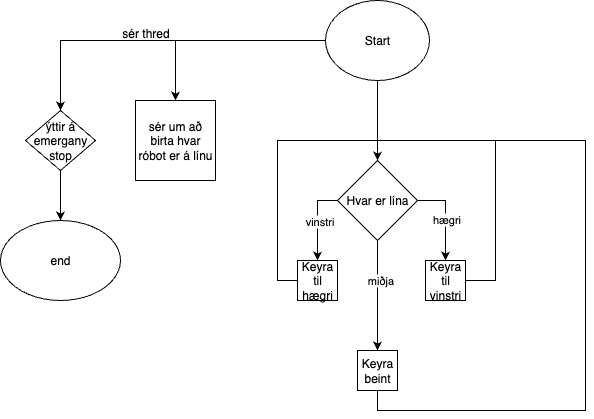

The diagram above was exported from draw.io. Its source (the exported page's mxGraphModel, read from the mxfile embedded in the PNG):
<mxGraphModel dx="1213" dy="777" grid="1" gridSize="10" guides="1" tooltips="1" connect="1" arrows="1" fold="1" page="1" pageScale="1" pageWidth="827" pageHeight="1169" math="0" shadow="0">
  <root>
    <mxCell id="0" />
    <mxCell id="1" parent="0" />
    <mxCell id="HsFQ1AuiCMNjpmNGAMyi-5" style="edgeStyle=orthogonalEdgeStyle;rounded=0;orthogonalLoop=1;jettySize=auto;html=1;exitX=0;exitY=0.5;exitDx=0;exitDy=0;entryX=0.5;entryY=0;entryDx=0;entryDy=0;" edge="1" parent="1" source="HsFQ1AuiCMNjpmNGAMyi-1" target="HsFQ1AuiCMNjpmNGAMyi-2">
      <mxGeometry relative="1" as="geometry" />
    </mxCell>
    <mxCell id="HsFQ1AuiCMNjpmNGAMyi-11" style="edgeStyle=orthogonalEdgeStyle;rounded=0;orthogonalLoop=1;jettySize=auto;html=1;entryX=0.5;entryY=0;entryDx=0;entryDy=0;" edge="1" parent="1" source="HsFQ1AuiCMNjpmNGAMyi-1" target="HsFQ1AuiCMNjpmNGAMyi-9">
      <mxGeometry relative="1" as="geometry">
        <mxPoint x="290" y="150" as="targetPoint" />
      </mxGeometry>
    </mxCell>
    <mxCell id="HsFQ1AuiCMNjpmNGAMyi-15" style="edgeStyle=orthogonalEdgeStyle;rounded=0;orthogonalLoop=1;jettySize=auto;html=1;entryX=0.5;entryY=0;entryDx=0;entryDy=0;" edge="1" parent="1" source="HsFQ1AuiCMNjpmNGAMyi-1" target="HsFQ1AuiCMNjpmNGAMyi-12">
      <mxGeometry relative="1" as="geometry" />
    </mxCell>
    <mxCell id="HsFQ1AuiCMNjpmNGAMyi-1" value="Start" style="ellipse;whiteSpace=wrap;html=1;" vertex="1" parent="1">
      <mxGeometry x="440" y="60" width="104" height="80" as="geometry" />
    </mxCell>
    <mxCell id="HsFQ1AuiCMNjpmNGAMyi-7" style="edgeStyle=orthogonalEdgeStyle;rounded=0;orthogonalLoop=1;jettySize=auto;html=1;exitX=0.5;exitY=1;exitDx=0;exitDy=0;entryX=0.5;entryY=0;entryDx=0;entryDy=0;" edge="1" parent="1" source="HsFQ1AuiCMNjpmNGAMyi-2" target="HsFQ1AuiCMNjpmNGAMyi-6">
      <mxGeometry relative="1" as="geometry" />
    </mxCell>
    <mxCell id="HsFQ1AuiCMNjpmNGAMyi-2" value="ýttir á emergany stop" style="rhombus;whiteSpace=wrap;html=1;" vertex="1" parent="1">
      <mxGeometry x="140" y="170" width="70" height="60" as="geometry" />
    </mxCell>
    <mxCell id="HsFQ1AuiCMNjpmNGAMyi-6" value="end" style="ellipse;whiteSpace=wrap;html=1;" vertex="1" parent="1">
      <mxGeometry x="115" y="280" width="120" height="80" as="geometry" />
    </mxCell>
    <mxCell id="HsFQ1AuiCMNjpmNGAMyi-8" value="sér thred" style="text;html=1;align=center;verticalAlign=middle;resizable=0;points=[];autosize=1;strokeColor=none;fillColor=none;" vertex="1" parent="1">
      <mxGeometry x="225" y="78" width="70" height="30" as="geometry" />
    </mxCell>
    <mxCell id="HsFQ1AuiCMNjpmNGAMyi-9" value="sér um að birta hvar róbot er á línu" style="whiteSpace=wrap;html=1;aspect=fixed;" vertex="1" parent="1">
      <mxGeometry x="250" y="160" width="80" height="80" as="geometry" />
    </mxCell>
    <mxCell id="HsFQ1AuiCMNjpmNGAMyi-34" style="edgeStyle=orthogonalEdgeStyle;rounded=0;orthogonalLoop=1;jettySize=auto;html=1;exitX=0;exitY=0.5;exitDx=0;exitDy=0;entryX=0.5;entryY=0;entryDx=0;entryDy=0;" edge="1" parent="1" source="HsFQ1AuiCMNjpmNGAMyi-12" target="HsFQ1AuiCMNjpmNGAMyi-22">
      <mxGeometry relative="1" as="geometry" />
    </mxCell>
    <mxCell id="HsFQ1AuiCMNjpmNGAMyi-36" value="vinstri" style="edgeLabel;html=1;align=center;verticalAlign=middle;resizable=0;points=[];" vertex="1" connectable="0" parent="HsFQ1AuiCMNjpmNGAMyi-34">
      <mxGeometry y="1" relative="1" as="geometry">
        <mxPoint as="offset" />
      </mxGeometry>
    </mxCell>
    <mxCell id="HsFQ1AuiCMNjpmNGAMyi-39" style="edgeStyle=orthogonalEdgeStyle;rounded=0;orthogonalLoop=1;jettySize=auto;html=1;entryX=0.5;entryY=0;entryDx=0;entryDy=0;" edge="1" parent="1" source="HsFQ1AuiCMNjpmNGAMyi-12" target="HsFQ1AuiCMNjpmNGAMyi-37">
      <mxGeometry relative="1" as="geometry">
        <mxPoint x="560" y="310" as="targetPoint" />
      </mxGeometry>
    </mxCell>
    <mxCell id="HsFQ1AuiCMNjpmNGAMyi-40" value="hægri" style="edgeLabel;html=1;align=center;verticalAlign=middle;resizable=0;points=[];" vertex="1" connectable="0" parent="HsFQ1AuiCMNjpmNGAMyi-39">
      <mxGeometry x="0.0455" relative="1" as="geometry">
        <mxPoint as="offset" />
      </mxGeometry>
    </mxCell>
    <mxCell id="HsFQ1AuiCMNjpmNGAMyi-43" style="edgeStyle=orthogonalEdgeStyle;rounded=0;orthogonalLoop=1;jettySize=auto;html=1;" edge="1" parent="1" source="HsFQ1AuiCMNjpmNGAMyi-12">
      <mxGeometry relative="1" as="geometry">
        <mxPoint x="492" y="410" as="targetPoint" />
      </mxGeometry>
    </mxCell>
    <mxCell id="HsFQ1AuiCMNjpmNGAMyi-44" value="miðja" style="edgeLabel;html=1;align=center;verticalAlign=middle;resizable=0;points=[];" vertex="1" connectable="0" parent="HsFQ1AuiCMNjpmNGAMyi-43">
      <mxGeometry x="-0.2909" y="2" relative="1" as="geometry">
        <mxPoint as="offset" />
      </mxGeometry>
    </mxCell>
    <mxCell id="HsFQ1AuiCMNjpmNGAMyi-12" value="Hvar er lína" style="rhombus;whiteSpace=wrap;html=1;" vertex="1" parent="1">
      <mxGeometry x="452" y="220" width="80" height="80" as="geometry" />
    </mxCell>
    <mxCell id="HsFQ1AuiCMNjpmNGAMyi-35" style="edgeStyle=orthogonalEdgeStyle;rounded=0;orthogonalLoop=1;jettySize=auto;html=1;exitX=0;exitY=0.5;exitDx=0;exitDy=0;entryX=0.5;entryY=0;entryDx=0;entryDy=0;" edge="1" parent="1" source="HsFQ1AuiCMNjpmNGAMyi-22" target="HsFQ1AuiCMNjpmNGAMyi-12">
      <mxGeometry relative="1" as="geometry" />
    </mxCell>
    <mxCell id="HsFQ1AuiCMNjpmNGAMyi-22" value="&lt;div&gt;Keyra til hægri&lt;/div&gt;" style="whiteSpace=wrap;html=1;aspect=fixed;" vertex="1" parent="1">
      <mxGeometry x="412" y="320" width="40" height="40" as="geometry" />
    </mxCell>
    <mxCell id="HsFQ1AuiCMNjpmNGAMyi-42" style="edgeStyle=orthogonalEdgeStyle;rounded=0;orthogonalLoop=1;jettySize=auto;html=1;entryX=0.5;entryY=0;entryDx=0;entryDy=0;" edge="1" parent="1" source="HsFQ1AuiCMNjpmNGAMyi-37" target="HsFQ1AuiCMNjpmNGAMyi-12">
      <mxGeometry relative="1" as="geometry">
        <Array as="points">
          <mxPoint x="610" y="340" />
          <mxPoint x="610" y="200" />
          <mxPoint x="492" y="200" />
        </Array>
      </mxGeometry>
    </mxCell>
    <mxCell id="HsFQ1AuiCMNjpmNGAMyi-37" value="&lt;div&gt;Keyra til vinstri&lt;/div&gt;" style="whiteSpace=wrap;html=1;aspect=fixed;" vertex="1" parent="1">
      <mxGeometry x="540" y="320" width="40" height="40" as="geometry" />
    </mxCell>
    <mxCell id="HsFQ1AuiCMNjpmNGAMyi-47" style="edgeStyle=orthogonalEdgeStyle;rounded=0;orthogonalLoop=1;jettySize=auto;html=1;entryX=0.5;entryY=0;entryDx=0;entryDy=0;" edge="1" parent="1" source="HsFQ1AuiCMNjpmNGAMyi-46" target="HsFQ1AuiCMNjpmNGAMyi-12">
      <mxGeometry relative="1" as="geometry">
        <Array as="points">
          <mxPoint x="492" y="470" />
          <mxPoint x="700" y="470" />
          <mxPoint x="700" y="200" />
          <mxPoint x="492" y="200" />
        </Array>
      </mxGeometry>
    </mxCell>
    <mxCell id="HsFQ1AuiCMNjpmNGAMyi-46" value="&lt;div&gt;Keyra beint&lt;/div&gt;" style="whiteSpace=wrap;html=1;aspect=fixed;" vertex="1" parent="1">
      <mxGeometry x="472" y="410" width="40" height="40" as="geometry" />
    </mxCell>
  </root>
</mxGraphModel>